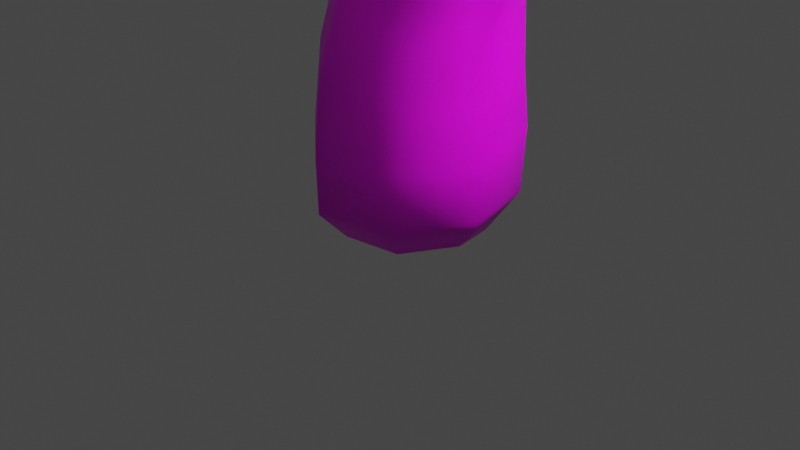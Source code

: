 # Source: B_y_k_mantar.blend  (saved by Blender 3.5.10; exported with 4.5.12 LTS)
import bpy
from mathutils import Matrix  # noqa: F401  (used for matrix-valued properties, if any)

bpy.ops.wm.read_factory_settings(use_empty=True)
scene = bpy.context.scene
scene.name = 'Scene'

# ---- collections
col_collection = bpy.data.collections.new('Collection'); scene.collection.children.link(col_collection)

# ---- images (referenced by path relative to the original .blend; pixels are not part of the script)
import os
ASSET_DIR = os.environ.get("B2B_ASSET_DIR", "")  # directory of the original .blend (textures are referenced by path, not embedded)
HERE = os.path.dirname(os.path.abspath(__file__))  # packed textures are extracted next to this script under _unpacked/

def load_image(name, relpath, width, height, colorspace="sRGB"):
    """Load a texture the original file referenced (path relative to the .blend, or extracted next to this script)."""
    p = next((c for c in (os.path.join(HERE, relpath), os.path.join(ASSET_DIR, relpath)) if relpath and os.path.exists(c)), "")
    if p:
        img = bpy.data.images.load(p, check_existing=True)
        img.name = name
    else:  # same state as the original file: an image datablock whose file is absent (Cycles renders it pink)
        img = bpy.data.images.new(name, width, height)
        img.source = "FILE"
        img.filepath = "//" + (relpath or name)
    img.colorspace_settings.name = colorspace
    return img
img_untitled = load_image('Untitled', '', 4096, 4096, 'sRGB')

# ---- materials (node trees are filled in below, after node groups)
mat_material_011 = bpy.data.materials.new('Material.011')
mat_material_011.use_transparent_shadow = False
mat_material_011.roughness = 0.5

# ---- material node trees
mat_material_011.use_nodes = True; mat_material_011.node_tree.nodes.clear()
_N = mat_material_011.node_tree.nodes; _L = mat_material_011.node_tree.links
n0 = _N.new('ShaderNodeBsdfPrincipled'); n0.name = 'Principled BSDF'; n0.location = (10, 300)
n0.distribution = 'GGX'
n0.subsurface_method = 'RANDOM_WALK_SKIN'
n0.inputs[3].default_value = 1.45
n0.inputs[27].default_value = (0.0, 0.0, 0.0, 1.0)
n0.inputs[28].default_value = 1.0
n1 = _N.new('ShaderNodeNormalMap'); n1.name = 'Normal Map'; n1.location = (-300, -300)
n1.label = 'Normal/Map'
n1.inputs[0].default_value = 0.0
n2 = _N.new('ShaderNodeOutputMaterial'); n2.name = 'Material Output'; n2.location = (300, 300)
n3 = _N.new('ShaderNodeTexImage'); n3.name = 'Image Texture'; n3.location = (-451, 138)
n3.image = img_untitled
_L.new(n0.outputs[0], n2.inputs[0])
_L.new(n1.outputs[0], n0.inputs[5])
_L.new(n3.outputs[0], n0.inputs[0])
n2.is_active_output = True

# ---- world
world_world = bpy.data.worlds.new('World'); scene.world = world_world
world_world.use_nodes = True; world_world.node_tree.nodes.clear()
_N = world_world.node_tree.nodes; _L = world_world.node_tree.links
n0 = _N.new('ShaderNodeOutputWorld'); n0.name = 'World Output'; n0.location = (300, 300)
n1 = _N.new('ShaderNodeBackground'); n1.name = 'Background'; n1.location = (10, 300)
n1.inputs[0].default_value = (0.05088, 0.05088, 0.05088, 1.0)
_L.new(n1.outputs[0], n0.inputs[0])
n0.is_active_output = True
world_world.color = (0.05088, 0.05088, 0.05088)
world_world.use_sun_shadow = False
world_world.sun_shadow_jitter_overblur = 0.0

# ---- cameras
cam_camera = bpy.data.cameras.new('Camera')
cam_camera.clip_end = 100.0
cam_camera.ortho_scale = 7.314

# ---- lights
light_light = bpy.data.lights.new('Light', 'POINT')
light_light.transmission_factor = 0.0
light_light.energy = 1000.0
light_light.shadow_soft_size = 0.1
light_light.shadow_maximum_resolution = 0.006
light_light.use_absolute_resolution = True

# ---- meshes
me_cube_001 = bpy.data.meshes.new('Cube.001')
me_cube_001.from_pydata([(-6.299, 0.9984, 10.37), (-5.131, 0.05141, 9.619), (-7.32, -0.2606, 9.986), (-7.625, 1.954, 10.06), (-5.437, 2.266, 9.691), (-4.439, -0.6057, 8.248), (-8.161, -1.137, 8.872), (-8.681, 2.631, 8.994), (-4.959, 3.161, 8.37), (-3.702, -1.279, 7.021), (-8.993, -2.033, 7.907), (-9.731, 3.321, 8.08), (-4.441, 4.075, 7.194), (-3.226, -1.734, 6.033), (-9.518, -2.633, 7.134), (-10.43, 3.793, 7.329), (-4.113, 4.695, 6.24), (-5.834, 1.65, 10.16), (-6.961, 1.49, 10.35), (-6.804, 0.3487, 10.31), (-5.677, 0.5095, 10.12), (-4.737, 1.237, 9.561), (-6.149, -0.6583, 9.783), (-4.705, -0.3342, 8.964), (-8.019, 0.7686, 10.11), (-7.791, -0.7742, 9.481), (-6.607, 2.664, 9.89), (-8.221, 2.349, 9.582), (-5.136, 2.789, 9.065), (-3.768, 1.411, 8.152), (-6.17, -1.813, 8.529), (-4.162, -0.8813, 7.565), (-9.352, 0.6143, 9.088), (-8.53, -1.504, 8.297), (-6.95, 3.838, 8.711), (-9.139, 2.916, 8.44), (-4.772, 3.539, 7.708), (-2.749, 1.587, 6.885), (-6.163, -2.995, 7.421), (-3.308, -1.622, 6.536), (-10.68, 0.455, 8.216), (-9.376, -2.488, 7.568), (-7.27, 5.036, 7.68), (-10.24, 3.671, 7.76), (-4.157, 4.538, 6.735), (-2.082, 1.707, 5.87), (-6.168, -3.792, 6.521), (-11.55, 0.3549, 7.505), (-7.508, 5.849, 6.826), (-5.347, 1.141, 9.965), (-6.197, 0.00115, 10.1), (-7.322, 0.8595, 10.3), (-6.472, 2.0, 10.16), (-4.149, 1.337, 8.883), (-6.14, -1.335, 9.195), (-8.777, 0.6772, 9.659), (-6.786, 3.349, 9.347), (-3.375, 1.484, 7.453), (-6.193, -2.298, 7.895), (-9.926, 0.5502, 8.552), (-7.108, 4.332, 8.11), (-2.211, 1.675, 6.381), (-6.139, -3.596, 6.997), (-11.32, 0.375, 7.922), (-7.413, 5.644, 7.295), (-4.018, -1.148, 5.677), (-8.903, -1.849, 6.594), (-9.635, 3.219, 6.739), (-4.735, 3.921, 5.83), (-4.043, -1.122, 5.85), (-8.848, -1.811, 6.756), (-9.569, 3.179, 6.898), (-4.75, 3.87, 6.0), (-3.08, 1.574, 5.516), (-6.291, -2.833, 6.082), (-10.56, 0.5012, 6.9), (-7.391, 4.905, 6.312), (-3.129, 1.557, 5.708), (-6.274, -2.77, 6.268), (-10.47, 0.5047, 7.074), (-7.357, 4.828, 6.493), (-8.44, 1.059, -0.1865), (-7.419, 1.678, 5.274), (-6.689, 1.576, 5.017), (-6.814, 0.8229, 4.894), (-7.543, 0.9251, 5.151), (-7.319, 1.472, 6.088), (-6.651, 1.351, 6.073), (-6.775, 0.6903, 5.923), (-7.443, 0.8107, 5.938), (-8.494, 1.944, 3.514), (-7.508, 1.688, 2.817), (-7.656, 0.5525, 2.769), (-8.642, 0.8003, 3.466), (-7.771, 1.839, 4.44), (-6.999, 1.744, 3.846), (-7.093, 0.8322, 3.861), (-7.865, 0.9275, 4.455), (-8.992, 2.01, 2.083), (-7.658, 1.674, 1.758), (-7.936, 0.2709, 1.539), (-9.271, 0.6048, 1.863), (-9.008, 1.95, 0.4516), (-7.606, 1.64, 0.4841), (-7.921, 0.245, 0.4137), (-9.323, 0.5559, 0.3812), (-9.064, 0.6787, -0.04462), (-8.845, 1.681, 0.03197), (-7.856, 1.445, 0.05212), (-8.059, 0.4549, 0.06322), (-7.3, 1.401, 6.414), (-6.67, 1.275, 6.498), (-6.79, 0.6428, 6.381), (-7.419, 0.7691, 6.297), (-7.663, 1.327, 5.276), (-7.368, 1.57, 5.706), (-7.023, 1.815, 5.176), (-7.532, 1.775, 4.837), (-6.665, 1.457, 5.58), (-6.569, 1.174, 4.891), (-6.782, 1.68, 4.425), (-6.792, 0.7554, 5.419), (-7.21, 0.6858, 4.991), (-6.896, 0.8596, 4.368), (-7.496, 0.8677, 5.545), (-7.646, 0.9545, 4.779), (-7.548, 1.171, 6.016), (-6.954, 1.577, 6.118), (-6.546, 0.9907, 5.994), (-7.14, 0.5852, 5.893), (-8.814, 1.416, 3.665), (-8.103, 1.891, 4.02), (-7.964, 2.103, 3.178), (-8.829, 1.97, 2.882), (-7.266, 1.74, 3.302), (-7.336, 1.04, 2.618), (-7.66, 1.648, 2.325), (-7.362, 0.7397, 3.339), (-8.186, 0.4069, 3.105), (-7.88, 0.3648, 2.164), (-8.198, 0.8728, 4.057), (-9.048, 0.6916, 2.721), (-8.011, 1.407, 4.596), (-7.362, 2.02, 4.139), (-6.853, 1.262, 3.705), (-7.503, 0.6519, 4.161), (-9.465, 1.392, 2.054), (-8.256, 2.192, 1.975), (-9.035, 2.018, 1.234), (-7.463, 0.8899, 1.567), (-7.605, 1.693, 1.138), (-8.673, 0.08563, 1.646), (-7.919, 0.2453, 0.94), (-9.349, 0.5674, 1.036), (-9.516, 1.331, 0.4082), (-8.229, 2.144, 0.4855), (-7.413, 0.8645, 0.4571), (-8.701, 0.05179, 0.3799), (-9.21, 1.245, 0.05327), (-8.28, 1.832, 0.0876), (-7.692, 0.9073, 0.124), (-8.622, 0.3199, 0.08971), (-7.517, 1.117, 6.334), (-6.955, 1.496, 6.485), (-6.573, 0.9273, 6.46), (-7.134, 0.5479, 6.309), (-7.777, 1.388, 4.911), (-7.128, 1.933, 4.645), (-6.651, 1.246, 4.294), (-7.3, 0.7019, 4.559), (-9.231, 1.403, 2.941), (-8.19, 2.133, 2.643), (-7.478, 0.9232, 2.105), (-8.519, 0.2126, 2.402), (-9.549, 1.374, 1.158), (-8.242, 2.218, 1.235), (-7.404, 0.8885, 1.015), (-8.712, 0.04411, 0.9383), (-7.608, 1.247, 5.657), (-6.985, 1.689, 5.683), (-6.552, 1.078, 5.468), (-7.176, 0.6361, 5.442), (-8.359, 1.408, 4.218), (-7.661, 2.082, 3.652), (-7.105, 1.18, 3.141), (-7.804, 0.5627, 3.707), (-6.813, 1.01, 6.381), (-6.817, 1.039, 6.382), (-6.801, 1.027, 6.378), (-6.815, 1.028, 6.381)], [], [(0, 17, 52, 18), (0, 18, 51, 19), (0, 19, 50, 20), (0, 20, 49, 17), (1, 21, 49, 20), (1, 20, 50, 22), (1, 22, 54, 23), (1, 23, 53, 21), (2, 22, 50, 19), (2, 19, 51, 24), (2, 24, 55, 25), (2, 25, 54, 22), (3, 24, 51, 18), (3, 18, 52, 26), (3, 26, 56, 27), (3, 27, 55, 24), (4, 26, 52, 17), (4, 17, 49, 21), (4, 21, 53, 28), (4, 28, 56, 26), (5, 29, 53, 23), (5, 23, 54, 30), (5, 30, 58, 31), (5, 31, 57, 29), (6, 30, 54, 25), (6, 25, 55, 32), (6, 32, 59, 33), (6, 33, 58, 30), (7, 32, 55, 27), (7, 27, 56, 34), (7, 34, 60, 35), (7, 35, 59, 32), (8, 34, 56, 28), (8, 28, 53, 29), (8, 29, 57, 36), (8, 36, 60, 34), (9, 37, 57, 31), (9, 31, 58, 38), (9, 38, 62, 39), (9, 39, 61, 37), (10, 38, 58, 33), (10, 33, 59, 40), (10, 40, 63, 41), (10, 41, 62, 38), (11, 40, 59, 35), (11, 35, 60, 42), (11, 42, 64, 43), (11, 43, 63, 40), (12, 42, 60, 36), (12, 36, 57, 37), (12, 37, 61, 44), (12, 44, 64, 42), (13, 45, 61, 39), (13, 39, 62, 46), (14, 46, 62, 41), (14, 41, 63, 47), (15, 47, 63, 43), (15, 43, 64, 48), (16, 48, 64, 44), (16, 44, 61, 45), (65, 69, 77, 73), (65, 74, 78, 69), (66, 70, 78, 74), (66, 75, 79, 70), (67, 71, 79, 75), (67, 76, 80, 71), (68, 72, 80, 76), (68, 73, 77, 72), (13, 46, 74, 65), (45, 13, 65, 73), (14, 47, 75, 66), (46, 14, 66, 74), (15, 48, 76, 67), (47, 15, 67, 75), (16, 45, 73, 68), (48, 16, 68, 76), (81, 106, 158, 107), (81, 107, 159, 108), (81, 108, 160, 109), (81, 109, 161, 106), (82, 114, 178, 115), (82, 115, 179, 116), (82, 116, 167, 117), (82, 117, 166, 114), (83, 116, 179, 118), (83, 118, 180, 119), (83, 119, 168, 120), (83, 120, 167, 116), (84, 119, 180, 121), (84, 121, 181, 122), (84, 122, 169, 123), (84, 123, 168, 119), (85, 122, 181, 124), (85, 124, 178, 114), (85, 114, 166, 125), (85, 125, 169, 122), (86, 126, 162, 110), (86, 110, 163, 127), (86, 127, 179, 115), (86, 115, 178, 126), (87, 127, 163, 111), (87, 111, 164, 128), (87, 128, 180, 118), (87, 118, 179, 127), (88, 128, 164, 112), (88, 112, 165, 129), (88, 129, 181, 121), (88, 121, 180, 128), (89, 129, 165, 113), (89, 113, 162, 126), (89, 126, 178, 124), (89, 124, 181, 129), (90, 130, 182, 131), (90, 131, 183, 132), (90, 132, 171, 133), (90, 133, 170, 130), (91, 132, 183, 134), (91, 134, 184, 135), (91, 135, 172, 136), (91, 136, 171, 132), (92, 135, 184, 137), (92, 137, 185, 138), (92, 138, 173, 139), (92, 139, 172, 135), (93, 138, 185, 140), (93, 140, 182, 130), (93, 130, 170, 141), (93, 141, 173, 138), (94, 142, 166, 117), (94, 117, 167, 143), (94, 143, 183, 131), (94, 131, 182, 142), (95, 143, 167, 120), (95, 120, 168, 144), (95, 144, 184, 134), (95, 134, 183, 143), (96, 144, 168, 123), (96, 123, 169, 145), (96, 145, 185, 137), (96, 137, 184, 144), (97, 145, 169, 125), (97, 125, 166, 142), (97, 142, 182, 140), (97, 140, 185, 145), (98, 146, 170, 133), (98, 133, 171, 147), (98, 147, 175, 148), (98, 148, 174, 146), (99, 147, 171, 136), (99, 136, 172, 149), (99, 149, 176, 150), (99, 150, 175, 147), (100, 149, 172, 139), (100, 139, 173, 151), (100, 151, 177, 152), (100, 152, 176, 149), (101, 151, 173, 141), (101, 141, 170, 146), (101, 146, 174, 153), (101, 153, 177, 151), (102, 154, 174, 148), (102, 148, 175, 155), (102, 155, 159, 107), (102, 107, 158, 154), (103, 155, 175, 150), (103, 150, 176, 156), (103, 156, 160, 108), (103, 108, 159, 155), (104, 156, 176, 152), (104, 152, 177, 157), (104, 157, 161, 109), (104, 109, 160, 156), (105, 157, 177, 153), (105, 153, 174, 154), (105, 154, 158, 106), (105, 106, 161, 157), (71, 187, 189, 79), (70, 186, 78), (186, 189, 188), (78, 186, 188, 69), (188, 187, 80, 72), (187, 71, 80), (69, 188, 77), (188, 189, 187), (79, 189, 186, 70), (77, 188, 72)])
me_cube_001.polygons.foreach_set('use_smooth', [True] * 186)
_uv = me_cube_001.uv_layers.new(name='UVMap')
_uv.uv.foreach_set('vector', [0.3021, 0.315, 0.2967, 0.2714, 0.333, 0.2726, 0.3425, 0.3059, 0.3021, 0.315, 0.3425, 0.3059, 0.3482, 0.34, 0.3158, 0.3568, 0.006121, 0.2525, 0.02051, 0.2113, 0.0527, 0.2285, 0.04643, 0.2624, 0.006121, 0.2525, 0.04643, 0.2624, 0.03648, 0.2955, 0.0, 0.2958, 0.08481, 0.2719, 0.0586, 0.3222, 0.03648, 0.2955, 0.04643, 0.2624, 0.08481, 0.2719, 0.04643, 0.2624, 0.0527, 0.2285, 0.08441, 0.2152, 0.08481, 0.2719, 0.08441, 0.2152, 0.1234, 0.2008, 0.1234, 0.2815, 0.08481, 0.2719, 0.1234, 0.2815, 0.08669, 0.3535, 0.0586, 0.3222, 0.04162, 0.1713, 0.08441, 0.2152, 0.0527, 0.2285, 0.02051, 0.2113, 0.3361, 0.3975, 0.3158, 0.3568, 0.3482, 0.34, 0.3794, 0.3538, 0.3361, 0.3975, 0.3794, 0.3538, 0.4178, 0.369, 0.3611, 0.4354, 0.04162, 0.1713, 0.0673, 0.1344, 0.1234, 0.2008, 0.08441, 0.2152, 0.3805, 0.2972, 0.3794, 0.3538, 0.3482, 0.34, 0.3425, 0.3059, 0.3805, 0.2972, 0.3425, 0.3059, 0.333, 0.2726, 0.3552, 0.2466, 0.3805, 0.2972, 0.3552, 0.2466, 0.3832, 0.216, 0.4185, 0.2884, 0.3805, 0.2972, 0.4185, 0.2884, 0.4178, 0.369, 0.3794, 0.3538, 0.2976, 0.2257, 0.3552, 0.2466, 0.333, 0.2726, 0.2967, 0.2714, 0.0003889, 0.3415, 0.0, 0.2958, 0.03648, 0.2955, 0.0586, 0.3222, 0.0003889, 0.3415, 0.0586, 0.3222, 0.08669, 0.3535, 0.006232, 0.3865, 0.2976, 0.2257, 0.3038, 0.1807, 0.3832, 0.216, 0.3552, 0.2466, 0.1614, 0.291, 0.114, 0.3825, 0.08669, 0.3535, 0.1234, 0.2815, 0.1614, 0.291, 0.1234, 0.2815, 0.1234, 0.2008, 0.1608, 0.188, 0.1614, 0.291, 0.1608, 0.188, 0.1984, 0.1757, 0.1992, 0.3005, 0.1614, 0.291, 0.1992, 0.3005, 0.1418, 0.4114, 0.114, 0.3825, 0.09499, 0.1033, 0.1608, 0.188, 0.1234, 0.2008, 0.0673, 0.1344, 0.3882, 0.4677, 0.3611, 0.4354, 0.4178, 0.369, 0.4545, 0.3825, 0.3882, 0.4677, 0.4545, 0.3825, 0.4914, 0.3955, 0.4145, 0.4979, 0.09499, 0.1033, 0.1217, 0.07419, 0.1984, 0.1757, 0.1608, 0.188, 0.4561, 0.2796, 0.4545, 0.3825, 0.4178, 0.369, 0.4185, 0.2884, 0.4561, 0.2796, 0.4185, 0.2884, 0.3832, 0.216, 0.4104, 0.1876, 0.4561, 0.2796, 0.4104, 0.1876, 0.4378, 0.1594, 0.4934, 0.2708, 0.4561, 0.2796, 0.4934, 0.2708, 0.4914, 0.3955, 0.4545, 0.3825, 0.3142, 0.1399, 0.4104, 0.1876, 0.3832, 0.216, 0.3038, 0.1807, 0.01648, 0.4274, 0.006232, 0.3865, 0.08669, 0.3535, 0.114, 0.3825, 0.01648, 0.4274, 0.114, 0.3825, 0.1418, 0.4114, 0.02687, 0.4661, 0.3142, 0.1399, 0.3246, 0.1013, 0.4378, 0.1594, 0.4104, 0.1876, 0.2368, 0.3099, 0.171, 0.4412, 0.1418, 0.4114, 0.1992, 0.3005, 0.2368, 0.3099, 0.1992, 0.3005, 0.1984, 0.1757, 0.2377, 0.163, 0.2368, 0.3099, 0.2377, 0.163, 0.2718, 0.1524, 0.2699, 0.3181, 0.2368, 0.3099, 0.2699, 0.3181, 0.1965, 0.4667, 0.171, 0.4412, 0.1465, 0.04269, 0.2377, 0.163, 0.1984, 0.1757, 0.1217, 0.07419, 0.4391, 0.5303, 0.4145, 0.4979, 0.4914, 0.3955, 0.53, 0.4085, 0.4391, 0.5303, 0.53, 0.4085, 0.5625, 0.4192, 0.4603, 0.5586, 0.1465, 0.04269, 0.1686, 0.01583, 0.2718, 0.1524, 0.2377, 0.163, 0.5304, 0.2621, 0.53, 0.4085, 0.4914, 0.3955, 0.4934, 0.2708, 0.5304, 0.2621, 0.4934, 0.2708, 0.4378, 0.1594, 0.4668, 0.1304, 0.5304, 0.2621, 0.4668, 0.1304, 0.4922, 0.1055, 0.5626, 0.2543, 0.5304, 0.2621, 0.5626, 0.2543, 0.5625, 0.4192, 0.53, 0.4085, 0.3324, 0.06148, 0.4668, 0.1304, 0.4378, 0.1594, 0.3246, 0.1013, 0.03446, 0.5061, 0.02687, 0.4661, 0.1418, 0.4114, 0.171, 0.4412, 0.03446, 0.5061, 0.171, 0.4412, 0.1965, 0.4667, 0.04152, 0.5416, 0.3324, 0.06148, 0.3397, 0.02611, 0.4922, 0.1055, 0.4668, 0.1304, 0.2967, 0.3249, 0.2152, 0.4855, 0.1965, 0.4667, 0.2699, 0.3181, 0.2967, 0.3249, 0.2699, 0.3181, 0.2718, 0.1524, 0.2967, 0.1452, 0.1886, 0.0, 0.2967, 0.1452, 0.2718, 0.1524, 0.1686, 0.01583, 0.4771, 0.5762, 0.4603, 0.5586, 0.5625, 0.4192, 0.5863, 0.427, 0.5863, 0.2473, 0.5863, 0.427, 0.5625, 0.4192, 0.5626, 0.2543, 0.5863, 0.2473, 0.5626, 0.2543, 0.4922, 0.1055, 0.5106, 0.08705, 0.3493, 0.0, 0.5106, 0.08705, 0.4922, 0.1055, 0.3397, 0.02611, 0.05119, 0.5676, 0.04152, 0.5416, 0.1965, 0.4667, 0.2152, 0.4855, 0.633, 0.7766, 0.6416, 0.7746, 0.6955, 0.892, 0.6892, 0.8992, 0.633, 0.7766, 0.6521, 0.6379, 0.6615, 0.643, 0.6416, 0.7746, 0.7681, 0.5524, 0.7735, 0.5606, 0.6615, 0.643, 0.6521, 0.6379, 0.7884, 0.4478, 0.6646, 0.3629, 0.674, 0.3571, 0.7933, 0.439, 0.6393, 0.2225, 0.6481, 0.2241, 0.674, 0.3571, 0.6646, 0.3629, 0.6393, 0.2225, 0.6911, 0.09908, 0.6975, 0.1064, 0.6481, 0.2241, 0.8217, 0.04783, 0.8239, 0.0571, 0.6975, 0.1064, 0.6911, 0.09908, 0.8186, 0.9514, 0.6892, 0.8992, 0.6955, 0.892, 0.8213, 0.9425, 0.5863, 0.7816, 0.6093, 0.608, 0.6521, 0.6379, 0.633, 0.7766, 0.6547, 0.9358, 0.5863, 0.7816, 0.633, 0.7766, 0.6892, 0.8992, 0.7681, 0.4979, 0.6155, 0.3943, 0.6646, 0.3629, 0.7884, 0.4478, 0.6093, 0.608, 0.7521, 0.4979, 0.7681, 0.5524, 0.6521, 0.6379, 0.5863, 0.2187, 0.6549, 0.06455, 0.6911, 0.09908, 0.6393, 0.2225, 0.6155, 0.3943, 0.5863, 0.2187, 0.6393, 0.2225, 0.6646, 0.3629, 0.815, 1.0, 0.6547, 0.9358, 0.6892, 0.8992, 0.8186, 0.9514, 0.6549, 0.06455, 0.8151, 0.0, 0.8217, 0.04783, 0.6911, 0.09908, 0.08925, 0.9445, 0.05009, 0.941, 0.06287, 0.9173, 0.08297, 0.9108, 0.08925, 0.9445, 0.08297, 0.9108, 0.1046, 0.9096, 0.1237, 0.9268, 0.3867, 0.5762, 0.4223, 0.5959, 0.4019, 0.6122, 0.3802, 0.6104, 0.3867, 0.5762, 0.3802, 0.6104, 0.3594, 0.6036, 0.3453, 0.5798, 0.09534, 0.6462, 0.0703, 0.6454, 0.07019, 0.6226, 0.09275, 0.621, 0.09534, 0.6462, 0.09275, 0.621, 0.1149, 0.6191, 0.1194, 0.6473, 0.09534, 0.6462, 0.1194, 0.6473, 0.1223, 0.6773, 0.09607, 0.6729, 0.09534, 0.6462, 0.09607, 0.6729, 0.06832, 0.6691, 0.0703, 0.6454, 0.1435, 0.6473, 0.1194, 0.6473, 0.1149, 0.6191, 0.137, 0.6169, 0.4356, 0.8639, 0.4286, 0.8926, 0.4087, 0.8861, 0.4144, 0.8573, 0.4356, 0.8639, 0.4144, 0.8573, 0.4186, 0.8276, 0.4418, 0.8332, 0.1435, 0.6473, 0.1485, 0.6801, 0.1223, 0.6773, 0.1194, 0.6473, 0.3929, 0.8553, 0.4144, 0.8573, 0.4087, 0.8861, 0.3885, 0.882, 0.3929, 0.8553, 0.3885, 0.882, 0.368, 0.8801, 0.3705, 0.8564, 0.3929, 0.8553, 0.3705, 0.8564, 0.3706, 0.8324, 0.3953, 0.8281, 0.3929, 0.8553, 0.3953, 0.8281, 0.4186, 0.8276, 0.4144, 0.8573, 0.3476, 0.8602, 0.3705, 0.8564, 0.368, 0.8801, 0.3469, 0.8809, 0.04542, 0.6446, 0.04774, 0.6233, 0.07019, 0.6226, 0.0703, 0.6454, 0.04542, 0.6446, 0.0703, 0.6454, 0.06832, 0.6691, 0.04076, 0.6649, 0.3476, 0.8602, 0.3461, 0.8403, 0.3706, 0.8324, 0.3705, 0.8564, 0.09091, 0.5989, 0.06975, 0.6018, 0.06956, 0.5842, 0.0889, 0.5808, 0.09091, 0.5989, 0.0889, 0.5808, 0.1075, 0.5746, 0.1115, 0.5947, 0.09091, 0.5989, 0.1115, 0.5947, 0.1149, 0.6191, 0.09275, 0.621, 0.09091, 0.5989, 0.09275, 0.621, 0.07019, 0.6226, 0.06975, 0.6018, 0.1317, 0.5902, 0.1115, 0.5947, 0.1075, 0.5746, 0.1257, 0.5676, 0.422, 0.9175, 0.4169, 0.939, 0.3987, 0.9357, 0.4033, 0.9124, 0.422, 0.9175, 0.4033, 0.9124, 0.4087, 0.8861, 0.4286, 0.8926, 0.1317, 0.5902, 0.137, 0.6169, 0.1149, 0.6191, 0.1115, 0.5947, 0.3847, 0.9074, 0.4033, 0.9124, 0.3987, 0.9357, 0.3806, 0.9305, 0.3847, 0.9074, 0.3806, 0.9305, 0.3628, 0.9246, 0.3658, 0.9034, 0.3847, 0.9074, 0.3658, 0.9034, 0.368, 0.8801, 0.3885, 0.882, 0.3847, 0.9074, 0.3885, 0.882, 0.4087, 0.8861, 0.4033, 0.9124, 0.3464, 0.9015, 0.3658, 0.9034, 0.3628, 0.9246, 0.3448, 0.9201, 0.04886, 0.6018, 0.05016, 0.5824, 0.06956, 0.5842, 0.06975, 0.6018, 0.04886, 0.6018, 0.06975, 0.6018, 0.07019, 0.6226, 0.04774, 0.6233, 0.3464, 0.9015, 0.3469, 0.8809, 0.368, 0.8801, 0.3658, 0.9034, 0.07736, 0.7596, 0.04662, 0.7557, 0.05507, 0.7198, 0.08475, 0.7279, 0.07736, 0.7596, 0.08475, 0.7279, 0.1151, 0.7381, 0.1092, 0.7669, 0.07736, 0.7596, 0.1092, 0.7669, 0.1058, 0.7965, 0.07225, 0.793, 0.07736, 0.7596, 0.07225, 0.793, 0.04028, 0.7948, 0.04662, 0.7557, 0.1458, 0.7779, 0.1092, 0.7669, 0.1151, 0.7381, 0.1474, 0.748, 0.4465, 0.7408, 0.4475, 0.7693, 0.4158, 0.7639, 0.4098, 0.7323, 0.4465, 0.7408, 0.4098, 0.7323, 0.4059, 0.7025, 0.4457, 0.7141, 0.1458, 0.7779, 0.1463, 0.8061, 0.1058, 0.7965, 0.1092, 0.7669, 0.377, 0.7337, 0.4098, 0.7323, 0.4158, 0.7639, 0.3867, 0.7685, 0.377, 0.7337, 0.3867, 0.7685, 0.3563, 0.7803, 0.3445, 0.7435, 0.377, 0.7337, 0.3445, 0.7435, 0.3359, 0.7038, 0.3702, 0.7, 0.377, 0.7337, 0.3702, 0.7, 0.4059, 0.7025, 0.4098, 0.7323, 0.3125, 0.7613, 0.3445, 0.7435, 0.3563, 0.7803, 0.3283, 0.7965, 0.01129, 0.7535, 0.02346, 0.7134, 0.05507, 0.7198, 0.04662, 0.7557, 0.01129, 0.7535, 0.04662, 0.7557, 0.04028, 0.7948, 0.001608, 0.8001, 0.3125, 0.7613, 0.2993, 0.7185, 0.3359, 0.7038, 0.3445, 0.7435, 0.09163, 0.6996, 0.06282, 0.692, 0.06832, 0.6691, 0.09607, 0.6729, 0.09163, 0.6996, 0.09607, 0.6729, 0.1223, 0.6773, 0.1202, 0.7079, 0.09163, 0.6996, 0.1202, 0.7079, 0.1151, 0.7381, 0.08475, 0.7279, 0.09163, 0.6996, 0.08475, 0.7279, 0.05507, 0.7198, 0.06282, 0.692, 0.149, 0.7144, 0.1202, 0.7079, 0.1223, 0.6773, 0.1485, 0.6801, 0.4463, 0.8011, 0.4418, 0.8332, 0.4186, 0.8276, 0.4196, 0.7964, 0.4463, 0.8011, 0.4196, 0.7964, 0.4158, 0.7639, 0.4475, 0.7693, 0.149, 0.7144, 0.1474, 0.748, 0.1151, 0.7381, 0.1202, 0.7079, 0.3928, 0.7997, 0.4196, 0.7964, 0.4186, 0.8276, 0.3953, 0.8281, 0.3928, 0.7997, 0.3953, 0.8281, 0.3706, 0.8324, 0.3654, 0.8086, 0.3928, 0.7997, 0.3654, 0.8086, 0.3563, 0.7803, 0.3867, 0.7685, 0.3928, 0.7997, 0.3867, 0.7685, 0.4158, 0.7639, 0.4196, 0.7964, 0.3397, 0.8211, 0.3654, 0.8086, 0.3706, 0.8324, 0.3461, 0.8403, 0.03357, 0.6856, 0.04076, 0.6649, 0.06832, 0.6691, 0.06282, 0.692, 0.03357, 0.6856, 0.06282, 0.692, 0.05507, 0.7198, 0.02346, 0.7134, 0.3397, 0.8211, 0.3283, 0.7965, 0.3563, 0.7803, 0.3654, 0.8086, 0.07349, 0.8294, 0.03983, 0.8362, 0.04028, 0.7948, 0.07225, 0.793, 0.07349, 0.8294, 0.07225, 0.793, 0.1058, 0.7965, 0.1078, 0.8293, 0.07349, 0.8294, 0.1078, 0.8293, 0.1099, 0.8621, 0.07732, 0.8641, 0.07349, 0.8294, 0.07732, 0.8641, 0.04576, 0.8743, 0.03983, 0.8362, 0.1489, 0.8371, 0.1078, 0.8293, 0.1058, 0.7965, 0.1463, 0.8061, 0.4473, 0.6851, 0.4457, 0.7141, 0.4059, 0.7025, 0.4071, 0.675, 0.4473, 0.6851, 0.4071, 0.675, 0.4083, 0.6499, 0.4475, 0.6528, 0.1489, 0.8371, 0.149, 0.871, 0.1099, 0.8621, 0.1078, 0.8293, 0.3712, 0.6699, 0.4071, 0.675, 0.4059, 0.7025, 0.3702, 0.7, 0.3712, 0.6699, 0.3702, 0.7, 0.3359, 0.7038, 0.3367, 0.6673, 0.3712, 0.6699, 0.3367, 0.6673, 0.3432, 0.6374, 0.3752, 0.6448, 0.3712, 0.6699, 0.3752, 0.6448, 0.4083, 0.6499, 0.4071, 0.675, 0.2967, 0.6716, 0.3367, 0.6673, 0.3359, 0.7038, 0.2993, 0.7185, 0.0, 0.8493, 0.001608, 0.8001, 0.04028, 0.7948, 0.03983, 0.8362, 0.0, 0.8493, 0.03983, 0.8362, 0.04576, 0.8743, 0.01007, 0.894, 0.2967, 0.6716, 0.3049, 0.6278, 0.3432, 0.6374, 0.3367, 0.6673, 0.08038, 0.8928, 0.0543, 0.9017, 0.04576, 0.8743, 0.07732, 0.8641, 0.08038, 0.8928, 0.07732, 0.8641, 0.1099, 0.8621, 0.1084, 0.8908, 0.08038, 0.8928, 0.1084, 0.8908, 0.1046, 0.9096, 0.08297, 0.9108, 0.08038, 0.8928, 0.08297, 0.9108, 0.06287, 0.9173, 0.0543, 0.9017, 0.1409, 0.905, 0.1084, 0.8908, 0.1099, 0.8621, 0.149, 0.871, 0.4399, 0.6187, 0.4475, 0.6528, 0.4083, 0.6499, 0.4051, 0.6285, 0.4399, 0.6187, 0.4051, 0.6285, 0.4019, 0.6122, 0.4223, 0.5959, 0.1409, 0.905, 0.1237, 0.9268, 0.1046, 0.9096, 0.1084, 0.8908, 0.3778, 0.6253, 0.4051, 0.6285, 0.4083, 0.6499, 0.3752, 0.6448, 0.3778, 0.6253, 0.3752, 0.6448, 0.3432, 0.6374, 0.3517, 0.6169, 0.3778, 0.6253, 0.3517, 0.6169, 0.3594, 0.6036, 0.3802, 0.6104, 0.3778, 0.6253, 0.3802, 0.6104, 0.4019, 0.6122, 0.4051, 0.6285, 0.3217, 0.596, 0.3517, 0.6169, 0.3432, 0.6374, 0.3049, 0.6278, 0.02807, 0.925, 0.01007, 0.894, 0.04576, 0.8743, 0.0543, 0.9017, 0.02807, 0.925, 0.0543, 0.9017, 0.06287, 0.9173, 0.05009, 0.941, 0.3217, 0.596, 0.3453, 0.5798, 0.3594, 0.6036, 0.3517, 0.6169, 0.6481, 0.2241, 0.8228, 0.2448, 0.8232, 0.2453, 0.674, 0.3571, 0.7735, 0.5606, 0.8212, 0.7506, 0.6615, 0.643, 0.8238, 0.246, 0.8232, 0.2453, 0.8239, 0.2449, 0.6615, 0.643, 0.8212, 0.7506, 0.8213, 0.7517, 0.6416, 0.7746, 0.8239, 0.2449, 0.8228, 0.2448, 0.6975, 0.1064, 0.8239, 0.0571, 0.8228, 0.2448, 0.6481, 0.2241, 0.6975, 0.1064, 0.6416, 0.7746, 0.8213, 0.7517, 0.6955, 0.892, 0.8239, 0.2449, 0.8232, 0.2453, 0.8228, 0.2448, 0.674, 0.3571, 0.8232, 0.2453, 0.8238, 0.246, 0.7933, 0.439, 0.6955, 0.892, 0.8213, 0.7517, 0.8213, 0.9425])
me_cube_001.materials.append(mat_material_011)
me_cube_001.update()
me_cube_001.normals_split_custom_set([tuple(v) for v in zip(*[iter([0.1656, -0.00887, 0.9862, 0.3442, 0.2432, 0.9069, 0.1024, 0.3643, 0.9256, -0.09207, 0.1823, 0.9789, 0.1656, -0.00887, 0.9862, -0.09207, 0.1823, 0.9789, -0.2149, -0.06102, 0.9747, -0.03081, -0.2615, 0.9647, 0.1656, -0.00887, 0.9862, -0.03081, -0.2615, 0.9647, 0.2046, -0.38, 0.9021, 0.4044, -0.1976, 0.893, 0.1656, -0.00887, 0.9862, 0.4044, -0.1976, 0.893, 0.5186, 0.04407, 0.8539, 0.3442, 0.2432, 0.9069, 0.5846, -0.3509, 0.7315, 0.6842, 0.07119, 0.7258, 0.5186, 0.04407, 0.8539, 0.4044, -0.1976, 0.893, 0.5846, -0.3509, 0.7315, 0.4044, -0.1976, 0.893, 0.2046, -0.38, 0.9021, 0.2125, -0.5659, 0.7966, 0.5846, -0.3509, 0.7315, 0.2125, -0.5659, 0.7966, 0.2104, -0.7399, 0.639, 0.6994, -0.4579, 0.5489, 0.5846, -0.3509, 0.7315, 0.6994, -0.4579, 0.5489, 0.8305, 0.09716, 0.5485, 0.6842, 0.07119, 0.7258, -0.2072, -0.4681, 0.859, 0.2125, -0.5659, 0.7966, 0.2046, -0.38, 0.9021, -0.03081, -0.2615, 0.9647, -0.2072, -0.4681, 0.859, -0.03081, -0.2615, 0.9647, -0.2149, -0.06102, 0.9747, -0.4188, -0.08664, 0.9039, -0.2072, -0.4681, 0.859, -0.4188, -0.08664, 0.9039, -0.6205, -0.1102, 0.7764, -0.3436, -0.6124, 0.712, -0.2072, -0.4681, 0.859, -0.3436, -0.6124, 0.712, 0.2104, -0.7399, 0.639, 0.2125, -0.5659, 0.7966, -0.3192, 0.3404, 0.8844, -0.4188, -0.08664, 0.9039, -0.2149, -0.06102, 0.9747, -0.09207, 0.1823, 0.9789, -0.3192, 0.3404, 0.8844, -0.09207, 0.1823, 0.9789, 0.1024, 0.3643, 0.9256, 0.05882, 0.5526, 0.8314, -0.3192, 0.3404, 0.8844, 0.05882, 0.5526, 0.8314, 0.008154, 0.7299, 0.6835, -0.4913, 0.452, 0.7445, -0.3192, 0.3404, 0.8844, -0.4913, 0.452, 0.7445, -0.6205, -0.1102, 0.7764, -0.4188, -0.08664, 0.9039, 0.4752, 0.45, 0.7561, 0.05882, 0.5526, 0.8314, 0.1024, 0.3643, 0.9256, 0.3442, 0.2432, 0.9069, 0.4752, 0.45, 0.7561, 0.3442, 0.2432, 0.9069, 0.5186, 0.04407, 0.8539, 0.6842, 0.07119, 0.7258, 0.4752, 0.45, 0.7561, 0.6842, 0.07119, 0.7258, 0.8305, 0.09716, 0.5485, 0.5553, 0.5958, 0.5803, 0.4752, 0.45, 0.7561, 0.5553, 0.5958, 0.5803, 0.008154, 0.7299, 0.6835, 0.05882, 0.5526, 0.8314, 0.7301, -0.4889, 0.4774, 0.8687, 0.1044, 0.4842, 0.8305, 0.09716, 0.5485, 0.6994, -0.4579, 0.5489, 0.7301, -0.4889, 0.4774, 0.6994, -0.4579, 0.5489, 0.2104, -0.7399, 0.639, 0.2077, -0.7885, 0.5789, 0.7301, -0.4889, 0.4774, 0.2077, -0.7885, 0.5789, 0.2144, -0.6438, 0.7346, 0.649, -0.4087, 0.6417, 0.7301, -0.4889, 0.4774, 0.649, -0.4087, 0.6417, 0.7502, 0.08232, 0.656, 0.8687, 0.1044, 0.4842, -0.3869, -0.6552, 0.6489, 0.2077, -0.7885, 0.5789, 0.2104, -0.7399, 0.639, -0.3436, -0.6124, 0.712, -0.3869, -0.6552, 0.6489, -0.3436, -0.6124, 0.712, -0.6205, -0.1102, 0.7764, -0.6806, -0.1168, 0.7233, -0.3869, -0.6552, 0.6489, -0.6806, -0.1168, 0.7233, -0.5092, -0.09773, 0.8551, -0.2804, -0.5488, 0.7875, -0.3869, -0.6552, 0.6489, -0.2804, -0.5488, 0.7875, 0.2144, -0.6438, 0.7346, 0.2077, -0.7885, 0.5789, -0.5455, 0.4855, 0.6832, -0.6806, -0.1168, 0.7233, -0.6205, -0.1102, 0.7764, -0.4913, 0.452, 0.7445, -0.5455, 0.4855, 0.6832, -0.4913, 0.452, 0.7445, 0.008154, 0.7299, 0.6835, -0.008319, 0.7801, 0.6256, -0.5455, 0.4855, 0.6832, -0.008319, 0.7801, 0.6256, 0.03877, 0.6327, 0.7734, -0.4128, 0.4029, 0.8168, -0.5455, 0.4855, 0.6832, -0.4128, 0.4029, 0.8168, -0.5092, -0.09773, 0.8551, -0.6806, -0.1168, 0.7233, 0.576, 0.6385, 0.5104, -0.008319, 0.7801, 0.6256, 0.008154, 0.7299, 0.6835, 0.5553, 0.5958, 0.5803, 0.576, 0.6385, 0.5104, 0.5553, 0.5958, 0.5803, 0.8305, 0.09716, 0.5485, 0.8687, 0.1044, 0.4842, 0.576, 0.6385, 0.5104, 0.8687, 0.1044, 0.4842, 0.7502, 0.08232, 0.656, 0.5213, 0.529, 0.6696, 0.576, 0.6385, 0.5104, 0.5213, 0.529, 0.6696, 0.03877, 0.6327, 0.7734, -0.008319, 0.7801, 0.6256, 0.5834, -0.3495, 0.7331, 0.6718, 0.06903, 0.7375, 0.7502, 0.08232, 0.656, 0.649, -0.4087, 0.6417, 0.5834, -0.3495, 0.7331, 0.649, -0.4087, 0.6417, 0.2144, -0.6438, 0.7346, 0.2134, -0.551, 0.8068, 0.5834, -0.3495, 0.7331, 0.2134, -0.551, 0.8068, 0.2024, -0.797, 0.569, 0.7276, -0.4862, 0.4839, 0.5834, -0.3495, 0.7331, 0.7276, -0.4862, 0.4839, 0.8756, 0.1061, 0.4713, 0.6718, 0.06903, 0.7375, -0.2056, -0.4655, 0.8608, 0.2134, -0.551, 0.8068, 0.2144, -0.6438, 0.7346, -0.2804, -0.5488, 0.7875, -0.2056, -0.4655, 0.8608, -0.2804, -0.5488, 0.7875, -0.5092, -0.09773, 0.8551, -0.4029, -0.08451, 0.9113, -0.2056, -0.4655, 0.8608, -0.4029, -0.08451, 0.9113, -0.7069, -0.12, 0.6971, -0.3955, -0.6538, 0.6451, -0.2056, -0.4655, 0.8608, -0.3955, -0.6538, 0.6451, 0.2024, -0.797, 0.569, 0.2134, -0.551, 0.8068, -0.3178, 0.3395, 0.8853, -0.4029, -0.08451, 0.9113, -0.5092, -0.09773, 0.8551, -0.4128, 0.4029, 0.8168, -0.3178, 0.3395, 0.8853, -0.4128, 0.4029, 0.8168, 0.03877, 0.6327, 0.7734, 0.06295, 0.5388, 0.8401, -0.3178, 0.3395, 0.8853, 0.06295, 0.5388, 0.8401, -0.01381, 0.7889, 0.6143, -0.5529, 0.4825, 0.6794, -0.3178, 0.3395, 0.8853, -0.5529, 0.4825, 0.6794, -0.7069, -0.12, 0.6971, -0.4029, -0.08451, 0.9113, 0.4746, 0.4484, 0.7574, 0.06295, 0.5388, 0.8401, 0.03877, 0.6327, 0.7734, 0.5213, 0.529, 0.6696, 0.4746, 0.4484, 0.7574, 0.5213, 0.529, 0.6696, 0.7502, 0.08232, 0.656, 0.6718, 0.06903, 0.7375, 0.4746, 0.4484, 0.7574, 0.6718, 0.06903, 0.7375, 0.8756, 0.1061, 0.4713, 0.5743, 0.6363, 0.5151, 0.4746, 0.4484, 0.7574, 0.5743, 0.6363, 0.5151, -0.01381, 0.7889, 0.6143, 0.06295, 0.5388, 0.8401, 0.7031, -0.5725, -0.4218, 0.8901, 0.1366, -0.4349, 0.8756, 0.1061, 0.4713, 0.7276, -0.4862, 0.4839, 0.7031, -0.5725, -0.4218, 0.7276, -0.4862, 0.4839, 0.2024, -0.797, 0.569, 0.07827, -0.9389, -0.3352, -0.6125, -0.747, -0.2584, 0.07827, -0.9389, -0.3352, 0.2024, -0.797, 0.569, -0.3955, -0.6538, 0.6451, -0.6125, -0.747, -0.2584, -0.3955, -0.6538, 0.6451, -0.7069, -0.12, 0.6971, -0.9716, -0.1302, -0.1974, -0.7957, 0.5657, -0.2164, -0.9716, -0.1302, -0.1974, -0.7069, -0.12, 0.6971, -0.5529, 0.4825, 0.6794, -0.7957, 0.5657, -0.2164, -0.5529, 0.4825, 0.6794, -0.01381, 0.7889, 0.6143, -0.1822, 0.9435, -0.2767, 0.5178, 0.7654, -0.3822, -0.1822, 0.9435, -0.2767, -0.01381, 0.7889, 0.6143, 0.5743, 0.6363, 0.5151, 0.5178, 0.7654, -0.3822, 0.5743, 0.6363, 0.5151, 0.8756, 0.1061, 0.4713, 0.8901, 0.1366, -0.4349, -0.3372, 0.1287, -0.9326, -0.6371, 0.3901, -0.6648, -0.7609, -0.08261, -0.6436, -0.2732, -0.0119, -0.9619, -0.3372, 0.1287, -0.9326, -0.1852, 0.1711, -0.9677, -0.2166, 0.6753, -0.7051, -0.6371, 0.3901, -0.6648, 0.01364, 0.2404, -0.9706, 0.2608, 0.531, -0.8062, -0.2166, 0.6753, -0.7051, -0.1852, 0.1711, -0.9677, 0.01364, 0.2404, -0.9706, 0.04208, 0.03187, -0.9986, 0.531, 0.1058, -0.8407, 0.2608, 0.531, -0.8062, 0.05165, -0.16, -0.9858, 0.3829, -0.3801, -0.842, 0.531, 0.1058, -0.8407, 0.04208, 0.03187, -0.9986, 0.05165, -0.16, -0.9858, -0.1449, -0.1342, -0.9803, -0.03367, -0.6473, -0.7615, 0.3829, -0.3801, -0.842, -0.2849, -0.1489, -0.9469, -0.5073, -0.4952, -0.7053, -0.03367, -0.6473, -0.7615, -0.1449, -0.1342, -0.9803, -0.2849, -0.1489, -0.9469, -0.2732, -0.0119, -0.9619, -0.7609, -0.08261, -0.6436, -0.5073, -0.4952, -0.7053, 0.7031, -0.5725, -0.4218, 0.07827, -0.9389, -0.3352, -0.1852, 0.1711, -0.9677, -0.3372, 0.1287, -0.9326, 0.8901, 0.1366, -0.4349, 0.7031, -0.5725, -0.4218, -0.3372, 0.1287, -0.9326, -0.2732, -0.0119, -0.9619, -0.6125, -0.747, -0.2584, -0.9716, -0.1302, -0.1974, 0.04208, 0.03187, -0.9986, 0.01364, 0.2404, -0.9706, 0.07827, -0.9389, -0.3352, -0.6125, -0.747, -0.2584, 0.01364, 0.2404, -0.9706, -0.1852, 0.1711, -0.9677, -0.7957, 0.5657, -0.2164, -0.1822, 0.9435, -0.2767, -0.1449, -0.1342, -0.9803, 0.05165, -0.16, -0.9858, -0.9716, -0.1302, -0.1974, -0.7957, 0.5657, -0.2164, 0.05165, -0.16, -0.9858, 0.04208, 0.03187, -0.9986, 0.5178, 0.7654, -0.3822, 0.8901, 0.1366, -0.4349, -0.2732, -0.0119, -0.9619, -0.2849, -0.1489, -0.9469, -0.1822, 0.9435, -0.2767, 0.5178, 0.7654, -0.3822, -0.2849, -0.1489, -0.9469, -0.1449, -0.1342, -0.9803, 0.05704, -0.001388, -0.9984, -0.4484, -0.3089, -0.8388, -0.5963, 0.1693, -0.7847, -0.2816, 0.5068, -0.8148, 0.05704, -0.001388, -0.9984, -0.2816, 0.5068, -0.8148, 0.1642, 0.6188, -0.7682, 0.5067, 0.3031, -0.8071, 0.05704, -0.001388, -0.9984, 0.5067, 0.3031, -0.8071, 0.642, -0.1339, -0.7549, 0.3504, -0.4914, -0.7974, 0.05704, -0.001388, -0.9984, 0.3504, -0.4914, -0.7974, -0.08973, -0.6353, -0.7671, -0.4484, -0.3089, -0.8388, -0.5403, 0.7913, 0.2863, -0.9611, 0.1374, 0.2395, -0.9739, 0.1395, 0.1791, -0.5654, 0.7813, 0.2646, -0.5403, 0.7913, 0.2863, -0.5654, 0.7813, 0.2646, 0.1907, 0.9546, 0.2289, 0.2133, 0.9566, 0.1985, -0.5403, 0.7913, 0.2863, 0.2133, 0.9566, 0.1985, 0.218, 0.9678, 0.1259, -0.4847, 0.7977, 0.359, -0.5403, 0.7913, 0.2863, -0.4847, 0.7977, 0.359, -0.8823, 0.1217, 0.4546, -0.9611, 0.1374, 0.2395, 0.8237, 0.5663, 0.02884, 0.2133, 0.9566, 0.1985, 0.1907, 0.9546, 0.2289, 0.8277, 0.5538, 0.09086, 0.8237, 0.5663, 0.02884, 0.8277, 0.5538, 0.09086, 0.9846, -0.1682, -0.04692, 0.9846, -0.1412, -0.1031, 0.8237, 0.5663, 0.02884, 0.9846, -0.1412, -0.1031, 0.9645, -0.1044, -0.2426, 0.7892, 0.6019, -0.1221, 0.8237, 0.5663, 0.02884, 0.7892, 0.6019, -0.1221, 0.218, 0.9678, 0.1259, 0.2133, 0.9566, 0.1985, 0.5972, -0.7901, -0.1379, 0.9846, -0.1412, -0.1031, 0.9846, -0.1682, -0.04692, 0.5787, -0.8057, -0.1267, 0.5972, -0.7901, -0.1379, 0.5787, -0.8057, -0.1267, -0.1731, -0.9801, -0.09671, -0.1357, -0.9893, -0.05336, 0.5972, -0.7901, -0.1379, -0.1357, -0.9893, -0.05336, -0.04696, -0.997, 0.06105, 0.6136, -0.7709, -0.1711, 0.5972, -0.7901, -0.1379, 0.6136, -0.7709, -0.1711, 0.9645, -0.1044, -0.2426, 0.9846, -0.1412, -0.1031, -0.7922, -0.6039, 0.08846, -0.1357, -0.9893, -0.05336, -0.1731, -0.9801, -0.09671, -0.8139, -0.5806, 0.02069, -0.7922, -0.6039, 0.08846, -0.8139, -0.5806, 0.02069, -0.9739, 0.1395, 0.1791, -0.9611, 0.1374, 0.2395, -0.7922, -0.6039, 0.08846, -0.9611, 0.1374, 0.2395, -0.8823, 0.1217, 0.4546, -0.6913, -0.6515, 0.3126, -0.7922, -0.6039, 0.08846, -0.6913, -0.6515, 0.3126, -0.04696, -0.997, 0.06105, -0.1357, -0.9893, -0.05336, -0.5701, 0.7867, 0.2366, -0.9773, 0.1461, 0.1535, -0.9788, 0.1677, 0.1179, -0.5551, 0.8064, 0.2038, -0.5701, 0.7867, 0.2366, -0.5551, 0.8064, 0.2038, 0.2202, 0.9522, 0.2117, 0.1898, 0.9562, 0.223, -0.5701, 0.7867, 0.2366, 0.1898, 0.9562, 0.223, 0.1907, 0.9546, 0.2289, -0.5654, 0.7813, 0.2646, -0.5701, 0.7867, 0.2366, -0.5654, 0.7813, 0.2646, -0.9739, 0.1395, 0.1791, -0.9773, 0.1461, 0.1535, 0.8296, 0.546, 0.1171, 0.1898, 0.9562, 0.223, 0.2202, 0.9522, 0.2117, 0.8346, 0.534, 0.1351, 0.8296, 0.546, 0.1171, 0.8346, 0.534, 0.1351, 0.9833, -0.1792, 0.03141, 0.983, -0.1838, -0.005395, 0.8296, 0.546, 0.1171, 0.983, -0.1838, -0.005395, 0.9846, -0.1682, -0.04692, 0.8277, 0.5538, 0.09086, 0.8296, 0.546, 0.1171, 0.8277, 0.5538, 0.09086, 0.1907, 0.9546, 0.2289, 0.1898, 0.9562, 0.223, 0.5758, -0.8119, -0.09599, 0.983, -0.1838, -0.005395, 0.9833, -0.1792, 0.03141, 0.5916, -0.8037, -0.06418, 0.5758, -0.8119, -0.09599, 0.5916, -0.8037, -0.06418, -0.1375, -0.9869, -0.0843, -0.1681, -0.9816, -0.09039, 0.5758, -0.8119, -0.09599, -0.1681, -0.9816, -0.09039, -0.1731, -0.9801, -0.09671, 0.5787, -0.8057, -0.1267, 0.5758, -0.8119, -0.09599, 0.5787, -0.8057, -0.1267, 0.9846, -0.1682, -0.04692, 0.983, -0.1838, -0.005395, -0.8157, -0.5785, 0.007507, -0.1681, -0.9816, -0.09039, -0.1375, -0.9869, -0.0843, -0.8141, -0.5806, -0.01382, -0.8157, -0.5785, 0.007507, -0.8141, -0.5806, -0.01382, -0.9788, 0.1677, 0.1179, -0.9773, 0.1461, 0.1535, -0.8157, -0.5785, 0.007507, -0.9773, 0.1461, 0.1535, -0.9739, 0.1395, 0.1791, -0.8139, -0.5806, 0.02069, -0.8157, -0.5785, 0.007507, -0.8139, -0.5806, 0.02069, -0.1731, -0.9801, -0.09671, -0.1681, -0.9816, -0.09039, -0.4776, 0.8044, 0.3533, -0.8158, 0.1013, 0.5693, -0.7506, 0.08941, 0.6547, -0.4382, 0.7962, 0.4173, -0.4776, 0.8044, 0.3533, -0.4382, 0.7962, 0.4173, 0.1614, 0.9868, -0.01552, 0.1624, 0.986, -0.03814, -0.4776, 0.8044, 0.3533, 0.1624, 0.986, -0.03814, 0.1901, 0.9817, 0.01267, -0.5371, 0.8097, 0.2365, -0.4776, 0.8044, 0.3533, -0.5371, 0.8097, 0.2365, -0.9152, 0.128, 0.3822, -0.8158, 0.1013, 0.5693, 0.7195, 0.6078, -0.336, 0.1624, 0.986, -0.03814, 0.1614, 0.9868, -0.01552, 0.6842, 0.6308, -0.3659, 0.7195, 0.6078, -0.336, 0.6842, 0.6308, -0.3659, 0.9144, -0.09947, -0.3923, 0.9443, -0.141, -0.2975, 0.7195, 0.6078, -0.336, 0.9443, -0.141, -0.2975, 0.9757, -0.2035, -0.08092, 0.8179, 0.5598, -0.1331, 0.7195, 0.6078, -0.336, 0.8179, 0.5598, -0.1331, 0.1901, 0.9817, 0.01267, 0.1624, 0.986, -0.03814, 0.5925, -0.8053, -0.01965, 0.9443, -0.141, -0.2975, 0.9144, -0.09947, -0.3923, 0.6085, -0.7841, -0.122, 0.5925, -0.8053, -0.01965, 0.6085, -0.7841, -0.122, 0.005117, -0.9738, 0.2275, -0.05383, -0.9581, 0.2814, 0.5925, -0.8053, -0.01965, -0.05383, -0.9581, 0.2814, -0.1587, -0.9567, 0.2438, 0.5534, -0.8307, 0.06136, 0.5925, -0.8053, -0.01965, 0.5534, -0.8307, 0.06136, 0.9757, -0.2035, -0.08092, 0.9443, -0.141, -0.2975, -0.6135, -0.6214, 0.4874, -0.05383, -0.9581, 0.2814, 0.005117, -0.9738, 0.2275, -0.5486, -0.6496, 0.5264, -0.6135, -0.6214, 0.4874, -0.5486, -0.6496, 0.5264, -0.7506, 0.08941, 0.6547, -0.8158, 0.1013, 0.5693, -0.6135, -0.6214, 0.4874, -0.8158, 0.1013, 0.5693, -0.9152, 0.128, 0.3822, -0.7302, -0.5829, 0.3565, -0.6135, -0.6214, 0.4874, -0.7302, -0.5829, 0.3565, -0.1587, -0.9567, 0.2438, -0.05383, -0.9581, 0.2814, -0.4437, 0.7919, 0.4195, -0.7685, 0.09723, 0.6324, -0.8823, 0.1217, 0.4546, -0.4847, 0.7977, 0.359, -0.4437, 0.7919, 0.4195, -0.4847, 0.7977, 0.359, 0.218, 0.9678, 0.1259, 0.1828, 0.9819, 0.04967, -0.4437, 0.7919, 0.4195, 0.1828, 0.9819, 0.04967, 0.1614, 0.9868, -0.01552, -0.4382, 0.7962, 0.4173, -0.4437, 0.7919, 0.4195, -0.4382, 0.7962, 0.4173, -0.7506, 0.08941, 0.6547, -0.7685, 0.09723, 0.6324, 0.7236, 0.6324, -0.2766, 0.1828, 0.9819, 0.04967, 0.218, 0.9678, 0.1259, 0.7892, 0.6019, -0.1221, 0.7236, 0.6324, -0.2766, 0.7892, 0.6019, -0.1221, 0.9645, -0.1044, -0.2426, 0.9267, -0.08394, -0.3664, 0.7236, 0.6324, -0.2766, 0.9267, -0.08394, -0.3664, 0.9144, -0.09947, -0.3923, 0.6842, 0.6308, -0.3659, 0.7236, 0.6324, -0.2766, 0.6842, 0.6308, -0.3659, 0.1614, 0.9868, -0.01552, 0.1828, 0.9819, 0.04967, 0.6081, -0.7728, -0.1817, 0.9267, -0.08394, -0.3664, 0.9645, -0.1044, -0.2426, 0.6136, -0.7709, -0.1711, 0.6081, -0.7728, -0.1817, 0.6136, -0.7709, -0.1711, -0.04696, -0.997, 0.06105, 0.007104, -0.9867, 0.1621, 0.6081, -0.7728, -0.1817, 0.007104, -0.9867, 0.1621, 0.005117, -0.9738, 0.2275, 0.6085, -0.7841, -0.122, 0.6081, -0.7728, -0.1817, 0.6085, -0.7841, -0.122, 0.9144, -0.09947, -0.3923, 0.9267, -0.08394, -0.3664, -0.5664, -0.6595, 0.4942, 0.007104, -0.9867, 0.1621, -0.04696, -0.997, 0.06105, -0.6913, -0.6515, 0.3126, -0.5664, -0.6595, 0.4942, -0.6913, -0.6515, 0.3126, -0.8823, 0.1217, 0.4546, -0.7685, 0.09723, 0.6324, -0.5664, -0.6595, 0.4942, -0.7685, 0.09723, 0.6324, -0.7506, 0.08941, 0.6547, -0.5486, -0.6496, 0.5264, -0.5664, -0.6595, 0.4942, -0.5486, -0.6496, 0.5264, 0.005117, -0.9738, 0.2275, 0.007104, -0.9867, 0.1621, -0.5504, 0.8285, 0.1033, -0.9693, 0.1756, 0.172, -0.9152, 0.128, 0.3822, -0.5371, 0.8097, 0.2365, -0.5504, 0.8285, 0.1033, -0.5371, 0.8097, 0.2365, 0.1901, 0.9817, 0.01267, 0.2254, 0.9728, 0.05376, -0.5504, 0.8285, 0.1033, 0.2254, 0.9728, 0.05376, 0.222, 0.9748, -0.01924, -0.542, 0.8401, -0.02217, -0.5504, 0.8285, 0.1033, -0.542, 0.8401, -0.02217, -0.9776, 0.2101, 0.01373, -0.9693, 0.1756, 0.172, 0.8531, 0.5196, 0.04698, 0.2254, 0.9728, 0.05376, 0.1901, 0.9817, 0.01267, 0.8179, 0.5598, -0.1331, 0.8531, 0.5196, 0.04698, 0.8179, 0.5598, -0.1331, 0.9757, -0.2035, -0.08092, 0.9738, -0.2186, 0.06248, 0.8531, 0.5196, 0.04698, 0.9738, -0.2186, 0.06248, 0.9775, -0.2077, 0.03734, 0.847, 0.5313, 0.01675, 0.8531, 0.5196, 0.04698, 0.847, 0.5313, 0.01675, 0.222, 0.9748, -0.01924, 0.2254, 0.9728, 0.05376, 0.5399, -0.8389, 0.06943, 0.9738, -0.2186, 0.06248, 0.9757, -0.2035, -0.08092, 0.5534, -0.8307, 0.06136, 0.5399, -0.8389, 0.06943, 0.5534, -0.8307, 0.06136, -0.1587, -0.9567, 0.2438, -0.2136, -0.9682, 0.1303, 0.5399, -0.8389, 0.06943, -0.2136, -0.9682, 0.1303, -0.2244, -0.9741, 0.02906, 0.5415, -0.8402, 0.02891, 0.5399, -0.8389, 0.06943, 0.5415, -0.8402, 0.02891, 0.9775, -0.2077, 0.03734, 0.9738, -0.2186, 0.06248, -0.8156, -0.5508, 0.1773, -0.2136, -0.9682, 0.1303, -0.1587, -0.9567, 0.2438, -0.7302, -0.5829, 0.3565, -0.8156, -0.5508, 0.1773, -0.7302, -0.5829, 0.3565, -0.9152, 0.128, 0.3822, -0.9693, 0.1756, 0.172, -0.8156, -0.5508, 0.1773, -0.9693, 0.1756, 0.172, -0.9776, 0.2101, 0.01373, -0.8449, -0.5337, 0.03484, -0.8156, -0.5508, 0.1773, -0.8449, -0.5337, 0.03484, -0.2244, -0.9741, 0.02906, -0.2136, -0.9682, 0.1303, -0.4932, 0.7966, -0.3496, -0.9165, 0.2134, -0.3383, -0.9776, 0.2101, 0.01373, -0.542, 0.8401, -0.02217, -0.4932, 0.7966, -0.3496, -0.542, 0.8401, -0.02217, 0.222, 0.9748, -0.01924, 0.2139, 0.9151, -0.3419, -0.4932, 0.7966, -0.3496, 0.2139, 0.9151, -0.3419, 0.1642, 0.6188, -0.7682, -0.2816, 0.5068, -0.8148, -0.4932, 0.7966, -0.3496, -0.2816, 0.5068, -0.8148, -0.5963, 0.1693, -0.7847, -0.9165, 0.2134, -0.3383, 0.802, 0.5062, -0.3172, 0.2139, 0.9151, -0.3419, 0.222, 0.9748, -0.01924, 0.847, 0.5313, 0.01675, 0.802, 0.5062, -0.3172, 0.847, 0.5313, 0.01675, 0.9775, -0.2077, 0.03734, 0.931, -0.2017, -0.3042, 0.802, 0.5062, -0.3172, 0.931, -0.2017, -0.3042, 0.642, -0.1339, -0.7549, 0.5067, 0.3031, -0.8071, 0.802, 0.5062, -0.3172, 0.5067, 0.3031, -0.8071, 0.1642, 0.6188, -0.7682, 0.2139, 0.9151, -0.3419, 0.5201, -0.7973, -0.3063, 0.931, -0.2017, -0.3042, 0.9775, -0.2077, 0.03734, 0.5415, -0.8402, 0.02891, 0.5201, -0.7973, -0.3063, 0.5415, -0.8402, 0.02891, -0.2244, -0.9741, 0.02906, -0.1994, -0.9283, -0.3139, 0.5201, -0.7973, -0.3063, -0.1994, -0.9283, -0.3139, -0.08973, -0.6353, -0.7671, 0.3504, -0.4914, -0.7974, 0.5201, -0.7973, -0.3063, 0.3504, -0.4914, -0.7974, 0.642, -0.1339, -0.7549, 0.931, -0.2017, -0.3042, -0.801, -0.5057, -0.3204, -0.1994, -0.9283, -0.3139, -0.2244, -0.9741, 0.02906, -0.8449, -0.5337, 0.03484, -0.801, -0.5057, -0.3204, -0.8449, -0.5337, 0.03484, -0.9776, 0.2101, 0.01373, -0.9165, 0.2134, -0.3383, -0.801, -0.5057, -0.3204, -0.9165, 0.2134, -0.3383, -0.5963, 0.1693, -0.7847, -0.4484, -0.3089, -0.8388, -0.801, -0.5057, -0.3204, -0.4484, -0.3089, -0.8388, -0.08973, -0.6353, -0.7671, -0.1994, -0.9283, -0.3139, 0.3829, -0.3801, -0.842, -0.1851, 0.0008994, -0.9827, -0.1858, 0.001791, -0.9826, 0.531, 0.1058, -0.8407, 0.2608, 0.531, -0.8062, -0.1862, 0.003203, -0.9825, -0.2166, 0.6753, -0.7051, -0.1862, 0.003203, -0.9825, -0.1858, 0.001791, -0.9826, -0.1841, 0.002996, -0.9829, -0.2166, 0.6753, -0.7051, -0.1862, 0.003203, -0.9825, -0.1841, 0.002996, -0.9829, -0.6371, 0.3901, -0.6648, -0.1841, 0.002996, -0.9829, -0.1851, 0.0008994, -0.9827, -0.03367, -0.6473, -0.7615, -0.5073, -0.4952, -0.7053, -0.1851, 0.0008994, -0.9827, 0.3829, -0.3801, -0.842, -0.03367, -0.6473, -0.7615, -0.6371, 0.3901, -0.6648, -0.1841, 0.002996, -0.9829, -0.7609, -0.08261, -0.6436, -0.1841, 0.002996, -0.9829, -0.1858, 0.001791, -0.9826, -0.1851, 0.0008994, -0.9827, 0.531, 0.1058, -0.8407, -0.1858, 0.001791, -0.9826, -0.1862, 0.003203, -0.9825, 0.2608, 0.531, -0.8062, -0.7609, -0.08261, -0.6436, -0.1841, 0.002996, -0.9829, -0.5073, -0.4952, -0.7053])] * 3)])

# ---- objects
ob_light = bpy.data.objects.new('Light', light_light)
ob_camera = bpy.data.objects.new('Camera', cam_camera)
ob_bigmushroom = bpy.data.objects.new('BigMushroom', me_cube_001)

# ---- transforms, parenting, visibility, modifiers, constraints
ob_light.location = (4.076, 1.005, 5.904)
ob_light.rotation_euler = (0.6503, 0.05522, 1.866)
ob_light.lock_rotations_4d = False
ob_light.empty_display_type = 'ARROWS'
ob_light.color = (0.0, 0.0, 0.0, 0.0)
ob_light.lineart.crease_threshold = 0.0
ob_camera.location = (7.359, -6.926, 4.958)
ob_camera.rotation_euler = (1.109, 0.0, 0.8149)
ob_camera.lock_rotations_4d = False
ob_camera.empty_display_type = 'ARROWS'
ob_camera.color = (0.0, 0.0, 0.0, 0.0)
ob_camera.display_type = 'WIRE'
ob_camera.lineart.crease_threshold = 0.0
ob_bigmushroom.location = (8.73, -1.112, 0.02627)
ob_bigmushroom.rotation_euler = (-1.629e-07, 0.0, 0.0)
ob_bigmushroom.color = (0.8, 0.8, 0.8, 1.0)

# ---- collection membership
col_collection.objects.link(ob_light)
col_collection.objects.link(ob_camera)
col_collection.objects.link(ob_bigmushroom)

# ---- scene / render settings (as saved in the file)
scene.camera = ob_camera
scene.frame_start = 1; scene.frame_end = 250; scene.frame_set(1)
scene.render.engine = 'BLENDER_EEVEE_NEXT'
scene.cycles.sampling_pattern = 'TABULATED_SOBOL'
scene.view_settings.view_transform = 'Filmic'
bpy.context.view_layer.update()
